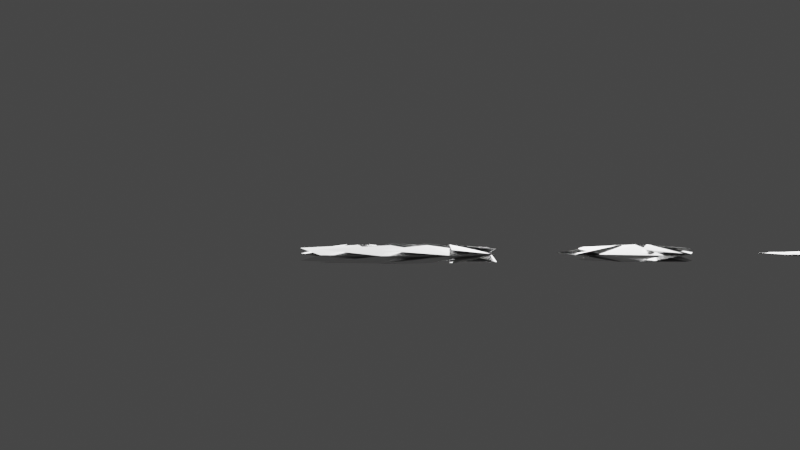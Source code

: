 # Source: ninja_star_2_.blend  (saved by Blender 2.81.16; exported with 4.5.12 LTS)
import bpy
from mathutils import Matrix  # noqa: F401  (used for matrix-valued properties, if any)

bpy.ops.wm.read_factory_settings(use_empty=True)
scene = bpy.context.scene
scene.name = 'Scene'

# ---- collections
col_collection = bpy.data.collections.new('Collection'); scene.collection.children.link(col_collection)

# ---- world
world_world = bpy.data.worlds.new('World'); scene.world = world_world
world_world.use_nodes = True; world_world.node_tree.nodes.clear()
_N = world_world.node_tree.nodes; _L = world_world.node_tree.links
n0 = _N.new('ShaderNodeOutputWorld'); n0.name = 'World Output'; n0.location = (300, 300)
n1 = _N.new('ShaderNodeBackground'); n1.name = 'Background'; n1.location = (10, 300)
n1.inputs[0].default_value = (0.05088, 0.05088, 0.05088, 1.0)
_L.new(n1.outputs[0], n0.inputs[0])
n0.is_active_output = True
world_world.color = (0.05088, 0.05088, 0.05088)
world_world.use_sun_shadow = False
world_world.sun_shadow_jitter_overblur = 0.0

# ---- cameras
cam_camera_001 = bpy.data.cameras.new('Camera.001')

# ---- lights
light_light = bpy.data.lights.new('Light', 'POINT')
light_light.transmission_factor = 0.0
light_light.energy = 1000.0
light_light.shadow_soft_size = 0.1
light_light.shadow_maximum_resolution = 0.006
light_light.use_absolute_resolution = True

# ---- meshes
me_plane_000 = bpy.data.meshes.new('Plane.000')
me_plane_000.from_pydata([(-0.0008856, -0.05623, -0.007848), (0.005341, -0.05636, 0.0005651), (-0.003717, -0.0006943, 0.00295), (-0.03447, -0.01847, 0.0169), (-0.02586, -0.01558, 0.01919), (-0.02604, -0.01872, 0.0283), (-0.03611, 0.03502, 0.02779)], [], [(2, 5, 6), (0, 4, 2), (4, 1, 2), (2, 1, 5), (2, 3, 0), (6, 2, 3)])
_uv = me_plane_000.uv_layers.new(name='UVMap')
_uv.uv.foreach_set('vector', [0.5, 0.5, 1.0, 0.5, 0.5, 1.0, 0.0, 0.0, 0.5, 0.0, 0.5, 0.5, 0.5, 0.0, 1.0, 0.0, 0.5, 0.5, 0.5, 0.5, 1.0, 0.0, 1.0, 0.5, 0.5, 0.5, 0.0, 0.5, 0.0, 0.0, 0.5, 1.0, 0.0, 1.0, 0.0, 0.5])
me_plane_000.use_remesh_fix_poles = True
me_plane_000.use_remesh_preserve_attributes = False
me_plane_000.use_mirror_vertex_groups = False
me_plane_000.update()
me_plane_002 = bpy.data.meshes.new('Plane.002')
me_plane_002.from_pydata([(-0.0008856, -0.05623, -0.007848), (0.005341, -0.05636, 0.0005651), (-0.003717, -0.0006943, 0.00295), (-0.03447, -0.01847, 0.0169), (-0.02586, -0.01558, 0.01919), (-0.02604, -0.01872, 0.0283), (-0.03611, 0.03502, 0.02779)], [], [(2, 5, 6), (0, 4, 2), (4, 1, 2), (2, 1, 5), (2, 3, 0), (6, 2, 3)])
_uv = me_plane_002.uv_layers.new(name='UVMap')
_uv.uv.foreach_set('vector', [0.5, 0.5, 1.0, 0.5, 0.5, 1.0, 0.0, 0.0, 0.5, 0.0, 0.5, 0.5, 0.5, 0.0, 1.0, 0.0, 0.5, 0.5, 0.5, 0.5, 1.0, 0.0, 1.0, 0.5, 0.5, 0.5, 0.0, 0.5, 0.0, 0.0, 0.5, 1.0, 0.0, 1.0, 0.0, 0.5])
me_plane_002.use_remesh_fix_poles = True
me_plane_002.use_remesh_preserve_attributes = False
me_plane_002.use_mirror_vertex_groups = False
me_plane_002.update()
me_plane_003 = bpy.data.meshes.new('Plane.003')
me_plane_003.from_pydata([(-0.0008856, -0.05623, -0.007848), (0.005341, -0.05636, 0.0005651), (-0.003717, -0.0006943, 0.00295), (-0.03447, -0.01847, 0.0169), (-0.02586, -0.01558, 0.01919), (-0.02604, -0.01872, 0.0283), (-0.03611, 0.03502, 0.02779)], [], [(2, 5, 6), (0, 4, 2), (4, 1, 2), (2, 1, 5), (2, 3, 0), (6, 2, 3)])
_uv = me_plane_003.uv_layers.new(name='UVMap')
_uv.uv.foreach_set('vector', [0.5, 0.5, 1.0, 0.5, 0.5, 1.0, 0.0, 0.0, 0.5, 0.0, 0.5, 0.5, 0.5, 0.0, 1.0, 0.0, 0.5, 0.5, 0.5, 0.5, 1.0, 0.0, 1.0, 0.5, 0.5, 0.5, 0.0, 0.5, 0.0, 0.0, 0.5, 1.0, 0.0, 1.0, 0.0, 0.5])
me_plane_003.use_remesh_fix_poles = True
me_plane_003.use_remesh_preserve_attributes = False
me_plane_003.use_mirror_vertex_groups = False
me_plane_003.update()
me_plane_004 = bpy.data.meshes.new('Plane.004')
me_plane_004.from_pydata([(-0.0008856, -0.05623, -0.007848), (0.005341, -0.05636, 0.0005651), (-0.003717, -0.0006943, 0.00295), (-0.03447, -0.01847, 0.0169), (-0.02586, -0.01558, 0.01919), (-0.02604, -0.01872, 0.0283), (-0.03611, 0.03502, 0.02779)], [], [(2, 5, 6), (0, 4, 2), (4, 1, 2), (2, 1, 5), (2, 3, 0), (6, 2, 3)])
_uv = me_plane_004.uv_layers.new(name='UVMap')
_uv.uv.foreach_set('vector', [0.5, 0.5, 1.0, 0.5, 0.5, 1.0, 0.0, 0.0, 0.5, 0.0, 0.5, 0.5, 0.5, 0.0, 1.0, 0.0, 0.5, 0.5, 0.5, 0.5, 1.0, 0.0, 1.0, 0.5, 0.5, 0.5, 0.0, 0.5, 0.0, 0.0, 0.5, 1.0, 0.0, 1.0, 0.0, 0.5])
me_plane_004.use_remesh_fix_poles = True
me_plane_004.use_remesh_preserve_attributes = False
me_plane_004.use_mirror_vertex_groups = False
me_plane_004.update()
me_plane_013 = bpy.data.meshes.new('Plane.013')
me_plane_013.from_pydata([(-0.0008856, -0.05623, -0.007848), (0.005341, -0.05636, 0.0005651), (-0.003717, -0.0006943, 0.00295), (-0.03447, -0.01847, 0.0169), (-0.02586, -0.01558, 0.01919), (-0.02604, -0.01872, 0.0283), (-0.03611, 0.03502, 0.02779)], [], [(2, 5, 6), (0, 4, 2), (4, 1, 2), (2, 1, 5), (2, 3, 0), (6, 2, 3)])
_uv = me_plane_013.uv_layers.new(name='UVMap')
_uv.uv.foreach_set('vector', [0.5, 0.5, 1.0, 0.5, 0.5, 1.0, 0.0, 0.0, 0.5, 0.0, 0.5, 0.5, 0.5, 0.0, 1.0, 0.0, 0.5, 0.5, 0.5, 0.5, 1.0, 0.0, 1.0, 0.5, 0.5, 0.5, 0.0, 0.5, 0.0, 0.0, 0.5, 1.0, 0.0, 1.0, 0.0, 0.5])
me_plane_013.use_remesh_fix_poles = True
me_plane_013.use_remesh_preserve_attributes = False
me_plane_013.use_mirror_vertex_groups = False
me_plane_013.update()
me_plane_014 = bpy.data.meshes.new('Plane.014')
me_plane_014.from_pydata([(-0.0008856, -0.05623, -0.007848), (0.005341, -0.05636, 0.0005651), (-0.003717, -0.0006943, 0.00295), (-0.03447, -0.01847, 0.0169), (-0.02586, -0.01558, 0.01919), (-0.02604, -0.01872, 0.0283), (-0.03611, 0.03502, 0.02779)], [], [(2, 5, 6), (0, 4, 2), (4, 1, 2), (2, 1, 5), (2, 3, 0), (6, 2, 3)])
_uv = me_plane_014.uv_layers.new(name='UVMap')
_uv.uv.foreach_set('vector', [0.5, 0.5, 1.0, 0.5, 0.5, 1.0, 0.0, 0.0, 0.5, 0.0, 0.5, 0.5, 0.5, 0.0, 1.0, 0.0, 0.5, 0.5, 0.5, 0.5, 1.0, 0.0, 1.0, 0.5, 0.5, 0.5, 0.0, 0.5, 0.0, 0.0, 0.5, 1.0, 0.0, 1.0, 0.0, 0.5])
me_plane_014.use_remesh_fix_poles = True
me_plane_014.use_remesh_preserve_attributes = False
me_plane_014.use_mirror_vertex_groups = False
me_plane_014.update()
me_plane_015 = bpy.data.meshes.new('Plane.015')
me_plane_015.from_pydata([(-0.0008856, -0.05623, -0.007848), (0.005341, -0.05636, 0.0005651), (-0.003717, -0.0006943, 0.00295), (-0.03447, -0.01847, 0.0169), (-0.02586, -0.01558, 0.01919), (-0.02604, -0.01872, 0.0283), (-0.03611, 0.03502, 0.02779)], [], [(2, 5, 6), (0, 4, 2), (4, 1, 2), (2, 1, 5), (2, 3, 0), (6, 2, 3)])
_uv = me_plane_015.uv_layers.new(name='UVMap')
_uv.uv.foreach_set('vector', [0.5, 0.5, 1.0, 0.5, 0.5, 1.0, 0.0, 0.0, 0.5, 0.0, 0.5, 0.5, 0.5, 0.0, 1.0, 0.0, 0.5, 0.5, 0.5, 0.5, 1.0, 0.0, 1.0, 0.5, 0.5, 0.5, 0.0, 0.5, 0.0, 0.0, 0.5, 1.0, 0.0, 1.0, 0.0, 0.5])
me_plane_015.use_remesh_fix_poles = True
me_plane_015.use_remesh_preserve_attributes = False
me_plane_015.use_mirror_vertex_groups = False
me_plane_015.update()
me_plane_016 = bpy.data.meshes.new('Plane.016')
me_plane_016.from_pydata([(-0.0008856, -0.05623, -0.007848), (0.005341, -0.05636, 0.0005651), (-0.003717, -0.0006943, 0.00295), (-0.03447, -0.01847, 0.0169), (-0.02586, -0.01558, 0.01919), (-0.02604, -0.01872, 0.0283), (-0.03611, 0.03502, 0.02779)], [], [(2, 5, 6), (0, 4, 2), (4, 1, 2), (2, 1, 5), (2, 3, 0), (6, 2, 3)])
_uv = me_plane_016.uv_layers.new(name='UVMap')
_uv.uv.foreach_set('vector', [0.5, 0.5, 1.0, 0.5, 0.5, 1.0, 0.0, 0.0, 0.5, 0.0, 0.5, 0.5, 0.5, 0.0, 1.0, 0.0, 0.5, 0.5, 0.5, 0.5, 1.0, 0.0, 1.0, 0.5, 0.5, 0.5, 0.0, 0.5, 0.0, 0.0, 0.5, 1.0, 0.0, 1.0, 0.0, 0.5])
me_plane_016.use_remesh_fix_poles = True
me_plane_016.use_remesh_preserve_attributes = False
me_plane_016.use_mirror_vertex_groups = False
me_plane_016.update()
me_plane_017 = bpy.data.meshes.new('Plane.017')
me_plane_017.from_pydata([(-0.0008856, -0.05623, -0.007848), (0.005341, -0.05636, 0.0005651), (-0.003717, -0.0006943, 0.00295), (-0.03447, -0.01847, 0.0169), (-0.02586, -0.01558, 0.01919), (-0.02604, -0.01872, 0.0283), (-0.03611, 0.03502, 0.02779)], [], [(2, 5, 6), (0, 4, 2), (4, 1, 2), (2, 1, 5), (2, 3, 0), (6, 2, 3)])
_uv = me_plane_017.uv_layers.new(name='UVMap')
_uv.uv.foreach_set('vector', [0.5, 0.5, 1.0, 0.5, 0.5, 1.0, 0.0, 0.0, 0.5, 0.0, 0.5, 0.5, 0.5, 0.0, 1.0, 0.0, 0.5, 0.5, 0.5, 0.5, 1.0, 0.0, 1.0, 0.5, 0.5, 0.5, 0.0, 0.5, 0.0, 0.0, 0.5, 1.0, 0.0, 1.0, 0.0, 0.5])
me_plane_017.use_remesh_fix_poles = True
me_plane_017.use_remesh_preserve_attributes = False
me_plane_017.use_mirror_vertex_groups = False
me_plane_017.update()
me_plane_001 = bpy.data.meshes.new('Plane.001')
me_plane_001.from_pydata([(0.01369, -0.02213, -0.01503), (0.01709, -0.02221, -0.01044), (0.01368, 0.01803, -0.009599), (-0.01708, 0.0002478, 0.004351), (-0.008471, 0.003141, 0.006639), (-0.008652, 6.575e-07, 0.01575), (-0.01872, 0.05374, 0.01524), (0.02116, -0.0284, -0.01165), (0.01777, -0.03156, -0.00758), (0.01597, -0.02825, -0.01872), (0.01117, -0.03138, -0.01646), (0.01803, -0.03021, -0.008362), (0.012, -0.03004, -0.01648)], [], [(2, 5, 6), (0, 12, 9), (4, 11, 7, 2), (2, 7, 8, 5), (3, 10, 9, 2), (6, 2, 3), (8, 7, 1), (9, 10, 0), (7, 11, 1), (9, 12, 4, 2)])
_uv = me_plane_001.uv_layers.new(name='UVMap')
_uv.uv.foreach_set('vector', [0.5, 0.5, 1.0, 0.5, 0.5, 1.0, 0.0, 0.0, 0.09746, 0.0, 0.07218, 0.0721, 0.5, 0.0, 0.9152, 0.0, 0.907, 0.09303, 0.5, 0.5, 0.5, 0.5, 0.907, 0.09303, 1.0, 0.08085, 1.0, 0.5, 0.0, 0.5, 0.0, 0.08074, 0.07218, 0.0721, 0.0, 1.0, 0.5, 1.0, 0.0, 1.0, 0.0, 0.5, 1.0, 0.08085, 0.907, 0.09303, 1.0, 0.0, 0.07218, 0.0721, 0.0, 0.08074, 0.0, 0.0, 0.907, 0.09303, 0.9152, 0.0, 1.0, 0.0, 0.07218, 0.0721, 0.09746, 0.0, 0.5, 0.0, 0.5, 0.5])
me_plane_001.use_remesh_fix_poles = True
me_plane_001.use_remesh_preserve_attributes = False
me_plane_001.use_mirror_vertex_groups = False
me_plane_001.update()
me_plane_005 = bpy.data.meshes.new('Plane.005')
me_plane_005.from_pydata([(0.01369, -0.02213, -0.01503), (0.01709, -0.02221, -0.01044), (0.01368, 0.01803, -0.009599), (-0.01708, 0.0002478, 0.004351), (-0.008471, 0.003141, 0.006639), (-0.008652, 6.575e-07, 0.01575), (-0.01872, 0.05374, 0.01524), (0.02116, -0.0284, -0.01165), (0.01777, -0.03156, -0.00758), (0.01597, -0.02825, -0.01872), (0.01117, -0.03138, -0.01646), (0.01803, -0.03021, -0.008362), (0.012, -0.03004, -0.01648)], [], [(2, 5, 6), (0, 12, 9), (4, 11, 7, 2), (2, 7, 8, 5), (3, 10, 9, 2), (6, 2, 3), (8, 7, 1), (9, 10, 0), (7, 11, 1), (9, 12, 4, 2)])
_uv = me_plane_005.uv_layers.new(name='UVMap')
_uv.uv.foreach_set('vector', [0.5, 0.5, 1.0, 0.5, 0.5, 1.0, 0.0, 0.0, 0.09746, 0.0, 0.07218, 0.0721, 0.5, 0.0, 0.9152, 0.0, 0.907, 0.09303, 0.5, 0.5, 0.5, 0.5, 0.907, 0.09303, 1.0, 0.08085, 1.0, 0.5, 0.0, 0.5, 0.0, 0.08074, 0.07218, 0.0721, 0.0, 1.0, 0.5, 1.0, 0.0, 1.0, 0.0, 0.5, 1.0, 0.08085, 0.907, 0.09303, 1.0, 0.0, 0.07218, 0.0721, 0.0, 0.08074, 0.0, 0.0, 0.907, 0.09303, 0.9152, 0.0, 1.0, 0.0, 0.07218, 0.0721, 0.09746, 0.0, 0.5, 0.0, 0.5, 0.5])
me_plane_005.use_remesh_fix_poles = True
me_plane_005.use_remesh_preserve_attributes = False
me_plane_005.use_mirror_vertex_groups = False
me_plane_005.update()
me_plane_006 = bpy.data.meshes.new('Plane.006')
me_plane_006.from_pydata([(0.01369, -0.02213, -0.01503), (0.01709, -0.02221, -0.01044), (0.01368, 0.01803, -0.009599), (-0.01708, 0.0002478, 0.004351), (-0.008471, 0.003141, 0.006639), (-0.008652, 6.575e-07, 0.01575), (-0.01872, 0.05374, 0.01524), (0.02116, -0.0284, -0.01165), (0.01777, -0.03156, -0.00758), (0.01597, -0.02825, -0.01872), (0.01117, -0.03138, -0.01646), (0.01803, -0.03021, -0.008362), (0.012, -0.03004, -0.01648)], [], [(2, 5, 6), (0, 12, 9), (4, 11, 7, 2), (2, 7, 8, 5), (3, 10, 9, 2), (6, 2, 3), (8, 7, 1), (9, 10, 0), (7, 11, 1), (9, 12, 4, 2)])
_uv = me_plane_006.uv_layers.new(name='UVMap')
_uv.uv.foreach_set('vector', [0.5, 0.5, 1.0, 0.5, 0.5, 1.0, 0.0, 0.0, 0.09746, 0.0, 0.07218, 0.0721, 0.5, 0.0, 0.9152, 0.0, 0.907, 0.09303, 0.5, 0.5, 0.5, 0.5, 0.907, 0.09303, 1.0, 0.08085, 1.0, 0.5, 0.0, 0.5, 0.0, 0.08074, 0.07218, 0.0721, 0.0, 1.0, 0.5, 1.0, 0.0, 1.0, 0.0, 0.5, 1.0, 0.08085, 0.907, 0.09303, 1.0, 0.0, 0.07218, 0.0721, 0.0, 0.08074, 0.0, 0.0, 0.907, 0.09303, 0.9152, 0.0, 1.0, 0.0, 0.07218, 0.0721, 0.09746, 0.0, 0.5, 0.0, 0.5, 0.5])
me_plane_006.use_remesh_fix_poles = True
me_plane_006.use_remesh_preserve_attributes = False
me_plane_006.use_mirror_vertex_groups = False
me_plane_006.update()
me_plane_007 = bpy.data.meshes.new('Plane.007')
me_plane_007.from_pydata([(0.01369, -0.02213, -0.01503), (0.01709, -0.02221, -0.01044), (0.01368, 0.01803, -0.009599), (-0.01708, 0.0002478, 0.004351), (-0.008471, 0.003141, 0.006639), (-0.008652, 6.575e-07, 0.01575), (-0.01872, 0.05374, 0.01524), (0.02116, -0.0284, -0.01165), (0.01777, -0.03156, -0.00758), (0.01597, -0.02825, -0.01872), (0.01117, -0.03138, -0.01646), (0.01803, -0.03021, -0.008362), (0.012, -0.03004, -0.01648)], [], [(2, 5, 6), (0, 12, 9), (4, 11, 7, 2), (2, 7, 8, 5), (3, 10, 9, 2), (6, 2, 3), (8, 7, 1), (9, 10, 0), (7, 11, 1), (9, 12, 4, 2)])
_uv = me_plane_007.uv_layers.new(name='UVMap')
_uv.uv.foreach_set('vector', [0.5, 0.5, 1.0, 0.5, 0.5, 1.0, 0.0, 0.0, 0.09746, 0.0, 0.07218, 0.0721, 0.5, 0.0, 0.9152, 0.0, 0.907, 0.09303, 0.5, 0.5, 0.5, 0.5, 0.907, 0.09303, 1.0, 0.08085, 1.0, 0.5, 0.0, 0.5, 0.0, 0.08074, 0.07218, 0.0721, 0.0, 1.0, 0.5, 1.0, 0.0, 1.0, 0.0, 0.5, 1.0, 0.08085, 0.907, 0.09303, 1.0, 0.0, 0.07218, 0.0721, 0.0, 0.08074, 0.0, 0.0, 0.907, 0.09303, 0.9152, 0.0, 1.0, 0.0, 0.07218, 0.0721, 0.09746, 0.0, 0.5, 0.0, 0.5, 0.5])
me_plane_007.use_remesh_fix_poles = True
me_plane_007.use_remesh_preserve_attributes = False
me_plane_007.use_mirror_vertex_groups = False
me_plane_007.update()
me_plane_008 = bpy.data.meshes.new('Plane.008')
me_plane_008.from_pydata([(0.01369, -0.02213, -0.01503), (0.01709, -0.02221, -0.01044), (0.01368, 0.01803, -0.009599), (-0.01708, 0.0002478, 0.004351), (-0.008471, 0.003141, 0.006639), (-0.008652, 6.575e-07, 0.01575), (-0.01872, 0.05374, 0.01524), (0.02116, -0.0284, -0.01165), (0.01777, -0.03156, -0.00758), (0.01597, -0.02825, -0.01872), (0.01117, -0.03138, -0.01646), (0.01803, -0.03021, -0.008362), (0.012, -0.03004, -0.01648)], [], [(2, 5, 6), (0, 12, 9), (4, 11, 7, 2), (2, 7, 8, 5), (3, 10, 9, 2), (6, 2, 3), (8, 7, 1), (9, 10, 0), (7, 11, 1), (9, 12, 4, 2)])
_uv = me_plane_008.uv_layers.new(name='UVMap')
_uv.uv.foreach_set('vector', [0.5, 0.5, 1.0, 0.5, 0.5, 1.0, 0.0, 0.0, 0.09746, 0.0, 0.07218, 0.0721, 0.5, 0.0, 0.9152, 0.0, 0.907, 0.09303, 0.5, 0.5, 0.5, 0.5, 0.907, 0.09303, 1.0, 0.08085, 1.0, 0.5, 0.0, 0.5, 0.0, 0.08074, 0.07218, 0.0721, 0.0, 1.0, 0.5, 1.0, 0.0, 1.0, 0.0, 0.5, 1.0, 0.08085, 0.907, 0.09303, 1.0, 0.0, 0.07218, 0.0721, 0.0, 0.08074, 0.0, 0.0, 0.907, 0.09303, 0.9152, 0.0, 1.0, 0.0, 0.07218, 0.0721, 0.09746, 0.0, 0.5, 0.0, 0.5, 0.5])
me_plane_008.use_remesh_fix_poles = True
me_plane_008.use_remesh_preserve_attributes = False
me_plane_008.use_mirror_vertex_groups = False
me_plane_008.update()
me_plane_009 = bpy.data.meshes.new('Plane.009')
me_plane_009.from_pydata([(0.01369, -0.02213, -0.01503), (0.01709, -0.02221, -0.01044), (0.01355, 0.01832, -0.009498), (-0.01614, 0.0007369, 0.003665), (-0.007567, 0.003699, 0.005978), (-0.007717, 0.0004893, 0.01506), (-0.01872, 0.05374, 0.01524), (0.02121, -0.0285, -0.01168), (0.01861, -0.03085, -0.008191), (0.01601, -0.02834, -0.01875), (0.01201, -0.03068, -0.01707), (0.01892, -0.0296, -0.009005), (0.01288, -0.02943, -0.01712)], [], [(2, 5, 6), (0, 12, 9), (4, 11, 7, 2), (2, 7, 8, 5), (3, 10, 9, 2), (6, 2, 3), (8, 7, 1), (9, 10, 0), (7, 11, 1), (9, 12, 4, 2)])
_uv = me_plane_009.uv_layers.new(name='UVMap')
_uv.uv.foreach_set('vector', [0.5, 0.5, 1.0, 0.5, 0.5, 1.0, 0.0, 0.0, 0.09746, 0.0, 0.07218, 0.0721, 0.5, 0.0, 0.9152, 0.0, 0.907, 0.09303, 0.5, 0.5, 0.5, 0.5, 0.907, 0.09303, 1.0, 0.08085, 1.0, 0.5, 0.0, 0.5, 0.0, 0.08074, 0.07218, 0.0721, 0.0, 1.0, 0.5, 1.0, 0.0, 1.0, 0.0, 0.5, 1.0, 0.08085, 0.907, 0.09303, 1.0, 0.0, 0.07218, 0.0721, 0.0, 0.08074, 0.0, 0.0, 0.907, 0.09303, 0.9152, 0.0, 1.0, 0.0, 0.07218, 0.0721, 0.09746, 0.0, 0.5, 0.0, 0.5, 0.5])
me_plane_009.use_remesh_fix_poles = True
me_plane_009.use_remesh_preserve_attributes = False
me_plane_009.use_mirror_vertex_groups = False
me_plane_009.update()
me_plane_010 = bpy.data.meshes.new('Plane.010')
me_plane_010.from_pydata([(0.01464, -0.04333, -0.01308), (0.01536, -0.04334, -0.0121), (0.01903, -0.001738, -0.0139), (-0.01581, -0.0188, 0.008453), (-0.00788, -0.01559, 0.005931), (-0.01342, -0.01889, 0.01175), (-0.01117, 0.02851, 0.009129), (0.01816, -0.0499, -0.0139), (0.01529, -0.05296, -0.01149), (0.01709, -0.04986, -0.01543), (0.01389, -0.05292, -0.01338), (0.01465, -0.05115, -0.0111), (0.01337, -0.05112, -0.01283)], [], [(2, 5, 6), (0, 12, 9), (4, 11, 7, 2), (2, 7, 8, 5), (3, 10, 9, 2), (6, 2, 3), (8, 7, 1), (9, 10, 0), (7, 11, 1), (9, 12, 4, 2)])
_uv = me_plane_010.uv_layers.new(name='UVMap')
_uv.uv.foreach_set('vector', [0.5, 0.5, 1.0, 0.5, 0.5, 1.0, 0.0, 0.0, 0.09746, 0.0, 0.07218, 0.0721, 0.5, 0.0, 0.9152, 0.0, 0.907, 0.09303, 0.5, 0.5, 0.5, 0.5, 0.907, 0.09303, 1.0, 0.08085, 1.0, 0.5, 0.0, 0.5, 0.0, 0.08074, 0.07218, 0.0721, 0.0, 1.0, 0.5, 1.0, 0.0, 1.0, 0.0, 0.5, 1.0, 0.08085, 0.907, 0.09303, 1.0, 0.0, 0.07218, 0.0721, 0.0, 0.08074, 0.0, 0.0, 0.907, 0.09303, 0.9152, 0.0, 1.0, 0.0, 0.07218, 0.0721, 0.09746, 0.0, 0.5, 0.0, 0.5, 0.5])
me_plane_010.use_remesh_fix_poles = True
me_plane_010.use_remesh_preserve_attributes = False
me_plane_010.use_mirror_vertex_groups = False
me_plane_010.update()
me_plane_012 = bpy.data.meshes.new('Plane.012')
me_plane_012.from_pydata([(0.01464, -0.04333, -0.01308), (0.01536, -0.04334, -0.0121), (0.01903, -0.001738, -0.0139), (-0.01581, -0.0188, 0.008453), (-0.00788, -0.01559, 0.005931), (-0.01342, -0.01889, 0.01175), (-0.01117, 0.02851, 0.009129), (0.01816, -0.0499, -0.0139), (0.01529, -0.05296, -0.01149), (0.01709, -0.04986, -0.01543), (0.01389, -0.05292, -0.01338), (0.01465, -0.05115, -0.0111), (0.01337, -0.05112, -0.01283)], [], [(2, 5, 6), (0, 12, 9), (4, 11, 7, 2), (2, 7, 8, 5), (3, 10, 9, 2), (6, 2, 3), (8, 7, 1), (9, 10, 0), (7, 11, 1), (9, 12, 4, 2)])
_uv = me_plane_012.uv_layers.new(name='UVMap')
_uv.uv.foreach_set('vector', [0.5, 0.5, 1.0, 0.5, 0.5, 1.0, 0.0, 0.0, 0.09746, 0.0, 0.07218, 0.0721, 0.5, 0.0, 0.9152, 0.0, 0.907, 0.09303, 0.5, 0.5, 0.5, 0.5, 0.907, 0.09303, 1.0, 0.08085, 1.0, 0.5, 0.0, 0.5, 0.0, 0.08074, 0.07218, 0.0721, 0.0, 1.0, 0.5, 1.0, 0.0, 1.0, 0.0, 0.5, 1.0, 0.08085, 0.907, 0.09303, 1.0, 0.0, 0.07218, 0.0721, 0.0, 0.08074, 0.0, 0.0, 0.907, 0.09303, 0.9152, 0.0, 1.0, 0.0, 0.07218, 0.0721, 0.09746, 0.0, 0.5, 0.0, 0.5, 0.5])
me_plane_012.use_remesh_fix_poles = True
me_plane_012.use_remesh_preserve_attributes = False
me_plane_012.use_mirror_vertex_groups = False
me_plane_012.update()
me_plane_018 = bpy.data.meshes.new('Plane.018')
me_plane_018.from_pydata([(0.01464, -0.04333, -0.01308), (0.01536, -0.04334, -0.0121), (0.01903, -0.001738, -0.0139), (-0.01581, -0.0188, 0.008453), (-0.00788, -0.01559, 0.005931), (-0.01342, -0.01889, 0.01175), (-0.01117, 0.02851, 0.009129), (0.01816, -0.0499, -0.0139), (0.01529, -0.05296, -0.01149), (0.01709, -0.04986, -0.01543), (0.01389, -0.05292, -0.01338), (0.01465, -0.05115, -0.0111), (0.01337, -0.05112, -0.01283)], [], [(2, 5, 6), (0, 12, 9), (4, 11, 7, 2), (2, 7, 8, 5), (3, 10, 9, 2), (6, 2, 3), (8, 7, 1), (9, 10, 0), (7, 11, 1), (9, 12, 4, 2)])
_uv = me_plane_018.uv_layers.new(name='UVMap')
_uv.uv.foreach_set('vector', [0.5, 0.5, 1.0, 0.5, 0.5, 1.0, 0.0, 0.0, 0.09746, 0.0, 0.07218, 0.0721, 0.5, 0.0, 0.9152, 0.0, 0.907, 0.09303, 0.5, 0.5, 0.5, 0.5, 0.907, 0.09303, 1.0, 0.08085, 1.0, 0.5, 0.0, 0.5, 0.0, 0.08074, 0.07218, 0.0721, 0.0, 1.0, 0.5, 1.0, 0.0, 1.0, 0.0, 0.5, 1.0, 0.08085, 0.907, 0.09303, 1.0, 0.0, 0.07218, 0.0721, 0.0, 0.08074, 0.0, 0.0, 0.907, 0.09303, 0.9152, 0.0, 1.0, 0.0, 0.07218, 0.0721, 0.09746, 0.0, 0.5, 0.0, 0.5, 0.5])
me_plane_018.use_remesh_fix_poles = True
me_plane_018.use_remesh_preserve_attributes = False
me_plane_018.use_mirror_vertex_groups = False
me_plane_018.update()
me_plane_019 = bpy.data.meshes.new('Plane.019')
me_plane_019.from_pydata([(0.01464, -0.04333, -0.01308), (0.01536, -0.04334, -0.0121), (0.01903, -0.001738, -0.0139), (-0.01581, -0.0188, 0.008453), (-0.00788, -0.01559, 0.005931), (-0.01342, -0.01889, 0.01175), (-0.01117, 0.02851, 0.009129), (0.01816, -0.0499, -0.0139), (0.01529, -0.05296, -0.01149), (0.01709, -0.04986, -0.01543), (0.01389, -0.05292, -0.01338), (0.01465, -0.05115, -0.0111), (0.01337, -0.05112, -0.01283)], [], [(2, 5, 6), (0, 12, 9), (4, 11, 7, 2), (2, 7, 8, 5), (3, 10, 9, 2), (6, 2, 3), (8, 7, 1), (9, 10, 0), (7, 11, 1), (9, 12, 4, 2)])
_uv = me_plane_019.uv_layers.new(name='UVMap')
_uv.uv.foreach_set('vector', [0.5, 0.5, 1.0, 0.5, 0.5, 1.0, 0.0, 0.0, 0.09746, 0.0, 0.07218, 0.0721, 0.5, 0.0, 0.9152, 0.0, 0.907, 0.09303, 0.5, 0.5, 0.5, 0.5, 0.907, 0.09303, 1.0, 0.08085, 1.0, 0.5, 0.0, 0.5, 0.0, 0.08074, 0.07218, 0.0721, 0.0, 1.0, 0.5, 1.0, 0.0, 1.0, 0.0, 0.5, 1.0, 0.08085, 0.907, 0.09303, 1.0, 0.0, 0.07218, 0.0721, 0.0, 0.08074, 0.0, 0.0, 0.907, 0.09303, 0.9152, 0.0, 1.0, 0.0, 0.07218, 0.0721, 0.09746, 0.0, 0.5, 0.0, 0.5, 0.5])
me_plane_019.use_remesh_fix_poles = True
me_plane_019.use_remesh_preserve_attributes = False
me_plane_019.use_mirror_vertex_groups = False
me_plane_019.update()
me_plane_020 = bpy.data.meshes.new('Plane.020')
me_plane_020.from_pydata([(0.01464, -0.04333, -0.01308), (0.01536, -0.04334, -0.0121), (0.01903, -0.001738, -0.0139), (-0.01581, -0.0188, 0.008453), (-0.00788, -0.01559, 0.005931), (-0.01342, -0.01889, 0.01175), (-0.01117, 0.02851, 0.009129), (0.01816, -0.0499, -0.0139), (0.01529, -0.05296, -0.01149), (0.01709, -0.04986, -0.01543), (0.01389, -0.05292, -0.01338), (0.01465, -0.05115, -0.0111), (0.01337, -0.05112, -0.01283)], [], [(2, 5, 6), (0, 12, 9), (4, 11, 7, 2), (2, 7, 8, 5), (3, 10, 9, 2), (6, 2, 3), (8, 7, 1), (9, 10, 0), (7, 11, 1), (9, 12, 4, 2)])
_uv = me_plane_020.uv_layers.new(name='UVMap')
_uv.uv.foreach_set('vector', [0.5, 0.5, 1.0, 0.5, 0.5, 1.0, 0.0, 0.0, 0.09746, 0.0, 0.07218, 0.0721, 0.5, 0.0, 0.9152, 0.0, 0.907, 0.09303, 0.5, 0.5, 0.5, 0.5, 0.907, 0.09303, 1.0, 0.08085, 1.0, 0.5, 0.0, 0.5, 0.0, 0.08074, 0.07218, 0.0721, 0.0, 1.0, 0.5, 1.0, 0.0, 1.0, 0.0, 0.5, 1.0, 0.08085, 0.907, 0.09303, 1.0, 0.0, 0.07218, 0.0721, 0.0, 0.08074, 0.0, 0.0, 0.907, 0.09303, 0.9152, 0.0, 1.0, 0.0, 0.07218, 0.0721, 0.09746, 0.0, 0.5, 0.0, 0.5, 0.5])
me_plane_020.use_remesh_fix_poles = True
me_plane_020.use_remesh_preserve_attributes = False
me_plane_020.use_mirror_vertex_groups = False
me_plane_020.update()
me_plane_021 = bpy.data.meshes.new('Plane.021')
me_plane_021.from_pydata([(0.01464, -0.04333, -0.01308), (0.01536, -0.04334, -0.0121), (0.01903, -0.001738, -0.0139), (-0.01581, -0.0188, 0.008453), (-0.00788, -0.01559, 0.005931), (-0.01342, -0.01889, 0.01175), (-0.01117, 0.02851, 0.009129), (0.01816, -0.0499, -0.0139), (0.01529, -0.05296, -0.01149), (0.01709, -0.04986, -0.01543), (0.01389, -0.05292, -0.01338), (0.01465, -0.05115, -0.0111), (0.01337, -0.05112, -0.01283)], [], [(2, 5, 6), (0, 12, 9), (4, 11, 7, 2), (2, 7, 8, 5), (3, 10, 9, 2), (6, 2, 3), (8, 7, 1), (9, 10, 0), (7, 11, 1), (9, 12, 4, 2)])
_uv = me_plane_021.uv_layers.new(name='UVMap')
_uv.uv.foreach_set('vector', [0.5, 0.5, 1.0, 0.5, 0.5, 1.0, 0.0, 0.0, 0.09746, 0.0, 0.07218, 0.0721, 0.5, 0.0, 0.9152, 0.0, 0.907, 0.09303, 0.5, 0.5, 0.5, 0.5, 0.907, 0.09303, 1.0, 0.08085, 1.0, 0.5, 0.0, 0.5, 0.0, 0.08074, 0.07218, 0.0721, 0.0, 1.0, 0.5, 1.0, 0.0, 1.0, 0.0, 0.5, 1.0, 0.08085, 0.907, 0.09303, 1.0, 0.0, 0.07218, 0.0721, 0.0, 0.08074, 0.0, 0.0, 0.907, 0.09303, 0.9152, 0.0, 1.0, 0.0, 0.07218, 0.0721, 0.09746, 0.0, 0.5, 0.0, 0.5, 0.5])
me_plane_021.use_remesh_fix_poles = True
me_plane_021.use_remesh_preserve_attributes = False
me_plane_021.use_mirror_vertex_groups = False
me_plane_021.update()
me_plane_022 = bpy.data.meshes.new('Plane.022')
me_plane_022.from_pydata([(0.01464, -0.04333, -0.01308), (0.01536, -0.04334, -0.0121), (0.01903, -0.001738, -0.0139), (-0.01581, -0.0188, 0.008453), (-0.00788, -0.01559, 0.005931), (-0.01342, -0.01889, 0.01175), (-0.01117, 0.02851, 0.009129), (0.01816, -0.0499, -0.0139), (0.01529, -0.05296, -0.01149), (0.01709, -0.04986, -0.01543), (0.01389, -0.05292, -0.01338), (0.01465, -0.05115, -0.0111), (0.01337, -0.05112, -0.01283)], [], [(2, 5, 6), (0, 12, 9), (4, 11, 7, 2), (2, 7, 8, 5), (3, 10, 9, 2), (6, 2, 3), (8, 7, 1), (9, 10, 0), (7, 11, 1), (9, 12, 4, 2)])
_uv = me_plane_022.uv_layers.new(name='UVMap')
_uv.uv.foreach_set('vector', [0.5, 0.5, 1.0, 0.5, 0.5, 1.0, 0.0, 0.0, 0.09746, 0.0, 0.07218, 0.0721, 0.5, 0.0, 0.9152, 0.0, 0.907, 0.09303, 0.5, 0.5, 0.5, 0.5, 0.907, 0.09303, 1.0, 0.08085, 1.0, 0.5, 0.0, 0.5, 0.0, 0.08074, 0.07218, 0.0721, 0.0, 1.0, 0.5, 1.0, 0.0, 1.0, 0.0, 0.5, 1.0, 0.08085, 0.907, 0.09303, 1.0, 0.0, 0.07218, 0.0721, 0.0, 0.08074, 0.0, 0.0, 0.907, 0.09303, 0.9152, 0.0, 1.0, 0.0, 0.07218, 0.0721, 0.09746, 0.0, 0.5, 0.0, 0.5, 0.5])
me_plane_022.use_remesh_fix_poles = True
me_plane_022.use_remesh_preserve_attributes = False
me_plane_022.use_mirror_vertex_groups = False
me_plane_022.update()
me_plane_032 = bpy.data.meshes.new('Plane.032')
me_plane_032.from_pydata([(0.01369, -0.02213, -0.01503), (0.01709, -0.02221, -0.01044), (0.01355, 0.01832, -0.009498), (-0.01614, 0.0007369, 0.003665), (-0.007567, 0.003699, 0.005978), (-0.007717, 0.0004893, 0.01506), (-0.01872, 0.05374, 0.01524), (0.02121, -0.0285, -0.01168), (0.01861, -0.03085, -0.008191), (0.01601, -0.02834, -0.01875), (0.01201, -0.03068, -0.01707), (0.01892, -0.0296, -0.009005), (0.01288, -0.02943, -0.01712)], [], [(2, 5, 6), (0, 12, 9), (4, 11, 7, 2), (2, 7, 8, 5), (3, 10, 9, 2), (6, 2, 3), (8, 7, 1), (9, 10, 0), (7, 11, 1), (9, 12, 4, 2)])
_uv = me_plane_032.uv_layers.new(name='UVMap')
_uv.uv.foreach_set('vector', [0.5, 0.5, 1.0, 0.5, 0.5, 1.0, 0.0, 0.0, 0.09746, 0.0, 0.07218, 0.0721, 0.5, 0.0, 0.9152, 0.0, 0.907, 0.09303, 0.5, 0.5, 0.5, 0.5, 0.907, 0.09303, 1.0, 0.08085, 1.0, 0.5, 0.0, 0.5, 0.0, 0.08074, 0.07218, 0.0721, 0.0, 1.0, 0.5, 1.0, 0.0, 1.0, 0.0, 0.5, 1.0, 0.08085, 0.907, 0.09303, 1.0, 0.0, 0.07218, 0.0721, 0.0, 0.08074, 0.0, 0.0, 0.907, 0.09303, 0.9152, 0.0, 1.0, 0.0, 0.07218, 0.0721, 0.09746, 0.0, 0.5, 0.0, 0.5, 0.5])
me_plane_032.use_remesh_fix_poles = True
me_plane_032.use_remesh_preserve_attributes = False
me_plane_032.use_mirror_vertex_groups = False
me_plane_032.update()
me_plane_033 = bpy.data.meshes.new('Plane.033')
me_plane_033.from_pydata([(0.01369, -0.02213, -0.01503), (0.01709, -0.02221, -0.01044), (0.01355, 0.01832, -0.009498), (-0.01614, 0.0007369, 0.003665), (-0.007567, 0.003699, 0.005978), (-0.007717, 0.0004893, 0.01506), (-0.01872, 0.05374, 0.01524), (0.02121, -0.0285, -0.01168), (0.01861, -0.03085, -0.008191), (0.01601, -0.02834, -0.01875), (0.01201, -0.03068, -0.01707), (0.01892, -0.0296, -0.009005), (0.01288, -0.02943, -0.01712)], [], [(2, 5, 6), (0, 12, 9), (4, 11, 7, 2), (2, 7, 8, 5), (3, 10, 9, 2), (6, 2, 3), (8, 7, 1), (9, 10, 0), (7, 11, 1), (9, 12, 4, 2)])
_uv = me_plane_033.uv_layers.new(name='UVMap')
_uv.uv.foreach_set('vector', [0.5, 0.5, 1.0, 0.5, 0.5, 1.0, 0.0, 0.0, 0.09746, 0.0, 0.07218, 0.0721, 0.5, 0.0, 0.9152, 0.0, 0.907, 0.09303, 0.5, 0.5, 0.5, 0.5, 0.907, 0.09303, 1.0, 0.08085, 1.0, 0.5, 0.0, 0.5, 0.0, 0.08074, 0.07218, 0.0721, 0.0, 1.0, 0.5, 1.0, 0.0, 1.0, 0.0, 0.5, 1.0, 0.08085, 0.907, 0.09303, 1.0, 0.0, 0.07218, 0.0721, 0.0, 0.08074, 0.0, 0.0, 0.907, 0.09303, 0.9152, 0.0, 1.0, 0.0, 0.07218, 0.0721, 0.09746, 0.0, 0.5, 0.0, 0.5, 0.5])
me_plane_033.use_remesh_fix_poles = True
me_plane_033.use_remesh_preserve_attributes = False
me_plane_033.use_mirror_vertex_groups = False
me_plane_033.update()
me_plane_034 = bpy.data.meshes.new('Plane.034')
me_plane_034.from_pydata([(0.01369, -0.02213, -0.01503), (0.01709, -0.02221, -0.01044), (0.01355, 0.01832, -0.009498), (-0.01614, 0.0007369, 0.003665), (-0.007567, 0.003699, 0.005978), (-0.007717, 0.0004893, 0.01506), (-0.01872, 0.05374, 0.01524), (0.02121, -0.0285, -0.01168), (0.01861, -0.03085, -0.008191), (0.01601, -0.02834, -0.01875), (0.01201, -0.03068, -0.01707), (0.01892, -0.0296, -0.009005), (0.01288, -0.02943, -0.01712)], [], [(2, 5, 6), (0, 12, 9), (4, 11, 7, 2), (2, 7, 8, 5), (3, 10, 9, 2), (6, 2, 3), (8, 7, 1), (9, 10, 0), (7, 11, 1), (9, 12, 4, 2)])
_uv = me_plane_034.uv_layers.new(name='UVMap')
_uv.uv.foreach_set('vector', [0.5, 0.5, 1.0, 0.5, 0.5, 1.0, 0.0, 0.0, 0.09746, 0.0, 0.07218, 0.0721, 0.5, 0.0, 0.9152, 0.0, 0.907, 0.09303, 0.5, 0.5, 0.5, 0.5, 0.907, 0.09303, 1.0, 0.08085, 1.0, 0.5, 0.0, 0.5, 0.0, 0.08074, 0.07218, 0.0721, 0.0, 1.0, 0.5, 1.0, 0.0, 1.0, 0.0, 0.5, 1.0, 0.08085, 0.907, 0.09303, 1.0, 0.0, 0.07218, 0.0721, 0.0, 0.08074, 0.0, 0.0, 0.907, 0.09303, 0.9152, 0.0, 1.0, 0.0, 0.07218, 0.0721, 0.09746, 0.0, 0.5, 0.0, 0.5, 0.5])
me_plane_034.use_remesh_fix_poles = True
me_plane_034.use_remesh_preserve_attributes = False
me_plane_034.use_mirror_vertex_groups = False
me_plane_034.update()
me_plane_035 = bpy.data.meshes.new('Plane.035')
me_plane_035.from_pydata([(0.01369, -0.02213, -0.01503), (0.01709, -0.02221, -0.01044), (0.01355, 0.01832, -0.009498), (-0.01614, 0.0007369, 0.003665), (-0.007567, 0.003699, 0.005978), (-0.007717, 0.0004893, 0.01506), (-0.01872, 0.05374, 0.01524), (0.02121, -0.0285, -0.01168), (0.01861, -0.03085, -0.008191), (0.01601, -0.02834, -0.01875), (0.01201, -0.03068, -0.01707), (0.01892, -0.0296, -0.009005), (0.01288, -0.02943, -0.01712)], [], [(2, 5, 6), (0, 12, 9), (4, 11, 7, 2), (2, 7, 8, 5), (3, 10, 9, 2), (6, 2, 3), (8, 7, 1), (9, 10, 0), (7, 11, 1), (9, 12, 4, 2)])
_uv = me_plane_035.uv_layers.new(name='UVMap')
_uv.uv.foreach_set('vector', [0.5, 0.5, 1.0, 0.5, 0.5, 1.0, 0.0, 0.0, 0.09746, 0.0, 0.07218, 0.0721, 0.5, 0.0, 0.9152, 0.0, 0.907, 0.09303, 0.5, 0.5, 0.5, 0.5, 0.907, 0.09303, 1.0, 0.08085, 1.0, 0.5, 0.0, 0.5, 0.0, 0.08074, 0.07218, 0.0721, 0.0, 1.0, 0.5, 1.0, 0.0, 1.0, 0.0, 0.5, 1.0, 0.08085, 0.907, 0.09303, 1.0, 0.0, 0.07218, 0.0721, 0.0, 0.08074, 0.0, 0.0, 0.907, 0.09303, 0.9152, 0.0, 1.0, 0.0, 0.07218, 0.0721, 0.09746, 0.0, 0.5, 0.0, 0.5, 0.5])
me_plane_035.use_remesh_fix_poles = True
me_plane_035.use_remesh_preserve_attributes = False
me_plane_035.use_mirror_vertex_groups = False
me_plane_035.update()
me_plane_036 = bpy.data.meshes.new('Plane.036')
me_plane_036.from_pydata([(0.01369, -0.02213, -0.01503), (0.01709, -0.02221, -0.01044), (0.01355, 0.01832, -0.009498), (-0.01614, 0.0007369, 0.003665), (-0.007567, 0.003699, 0.005978), (-0.007717, 0.0004893, 0.01506), (-0.01872, 0.05374, 0.01524), (0.02121, -0.0285, -0.01168), (0.01861, -0.03085, -0.008191), (0.01601, -0.02834, -0.01875), (0.01201, -0.03068, -0.01707), (0.01892, -0.0296, -0.009005), (0.01288, -0.02943, -0.01712)], [], [(2, 5, 6), (0, 12, 9), (4, 11, 7, 2), (2, 7, 8, 5), (3, 10, 9, 2), (6, 2, 3), (8, 7, 1), (9, 10, 0), (7, 11, 1), (9, 12, 4, 2)])
_uv = me_plane_036.uv_layers.new(name='UVMap')
_uv.uv.foreach_set('vector', [0.5, 0.5, 1.0, 0.5, 0.5, 1.0, 0.0, 0.0, 0.09746, 0.0, 0.07218, 0.0721, 0.5, 0.0, 0.9152, 0.0, 0.907, 0.09303, 0.5, 0.5, 0.5, 0.5, 0.907, 0.09303, 1.0, 0.08085, 1.0, 0.5, 0.0, 0.5, 0.0, 0.08074, 0.07218, 0.0721, 0.0, 1.0, 0.5, 1.0, 0.0, 1.0, 0.0, 0.5, 1.0, 0.08085, 0.907, 0.09303, 1.0, 0.0, 0.07218, 0.0721, 0.0, 0.08074, 0.0, 0.0, 0.907, 0.09303, 0.9152, 0.0, 1.0, 0.0, 0.07218, 0.0721, 0.09746, 0.0, 0.5, 0.0, 0.5, 0.5])
me_plane_036.use_remesh_fix_poles = True
me_plane_036.use_remesh_preserve_attributes = False
me_plane_036.use_mirror_vertex_groups = False
me_plane_036.update()

# ---- objects
ob_light = bpy.data.objects.new('Light', light_light)
ob_camera = bpy.data.objects.new('Camera', cam_camera_001)
ob_plane_009 = bpy.data.objects.new('Plane.009', me_plane_000)
ob_plane_010 = bpy.data.objects.new('Plane.010', me_plane_002)
ob_plane_011 = bpy.data.objects.new('Plane.011', me_plane_003)
ob_plane_012 = bpy.data.objects.new('Plane.012', me_plane_004)
ob_plane_013 = bpy.data.objects.new('Plane.013', me_plane_013)
ob_plane_014 = bpy.data.objects.new('Plane.014', me_plane_014)
ob_plane_015 = bpy.data.objects.new('Plane.015', me_plane_015)
ob_plane_016 = bpy.data.objects.new('Plane.016', me_plane_016)
ob_plane_017 = bpy.data.objects.new('Plane.017', me_plane_017)
ob_plane_000 = bpy.data.objects.new('Plane.000', me_plane_001)
ob_plane_001 = bpy.data.objects.new('Plane.001', me_plane_005)
ob_plane_002 = bpy.data.objects.new('Plane.002', me_plane_006)
ob_plane_003 = bpy.data.objects.new('Plane.003', me_plane_007)
ob_plane_004 = bpy.data.objects.new('Plane.004', me_plane_008)
ob_plane_005 = bpy.data.objects.new('Plane.005', me_plane_009)
ob_plane_006 = bpy.data.objects.new('Plane.006', me_plane_010)
ob_plane_008 = bpy.data.objects.new('Plane.008', me_plane_012)
ob_plane_018 = bpy.data.objects.new('Plane.018', me_plane_018)
ob_plane_019 = bpy.data.objects.new('Plane.019', me_plane_019)
ob_plane_020 = bpy.data.objects.new('Plane.020', me_plane_020)
ob_plane_021 = bpy.data.objects.new('Plane.021', me_plane_021)
ob_plane_022 = bpy.data.objects.new('Plane.022', me_plane_022)
ob_plane_007 = bpy.data.objects.new('Plane.007', me_plane_032)
ob_plane_023 = bpy.data.objects.new('Plane.023', me_plane_033)
ob_plane_024 = bpy.data.objects.new('Plane.024', me_plane_034)
ob_plane_025 = bpy.data.objects.new('Plane.025', me_plane_035)
ob_plane_026 = bpy.data.objects.new('Plane.026', me_plane_036)

# ---- transforms, parenting, visibility, modifiers, constraints
ob_light.location = (-1.107, 0.3753, 0.6426)
ob_light.rotation_euler = (0.6503, 0.05522, 1.866)
ob_light.lock_rotations_4d = False
ob_light.empty_display_type = 'ARROWS'
ob_light.color = (0.0, 0.0, 0.0, 0.0)
ob_light.lineart.crease_threshold = 0.0
ob_camera.location = (3.024, -0.001232, 0.1572)
ob_camera.rotation_euler = (1.571, -0.0, 1.571)
ob_camera.lineart.crease_threshold = 0.0
ob_plane_009.location = (0.1034, 0.2606, 0.08016)
ob_plane_009.rotation_euler = (-0.02005, -0.639, -5.551)
ob_plane_009.scale = (3.337, 3.337, 3.337)
ob_plane_009.lineart.crease_threshold = 0.0
ob_plane_010.location = (0.2492, 0.133, 0.08016)
ob_plane_010.rotation_euler = (-0.02005, -0.639, -6.249)
ob_plane_010.scale = (3.337, 3.337, 3.337)
ob_plane_010.lineart.crease_threshold = 0.0
ob_plane_011.location = (0.2784, -0.05652, 0.08016)
ob_plane_011.rotation_euler = (-0.02005, -0.639, -6.943)
ob_plane_011.scale = (3.337, 3.337, 3.337)
ob_plane_011.lineart.crease_threshold = 0.0
ob_plane_012.location = (0.1789, -0.222, 0.08016)
ob_plane_012.rotation_euler = (-0.02005, -0.639, -7.637)
ob_plane_012.scale = (3.337, 3.337, 3.337)
ob_plane_012.lineart.crease_threshold = 0.0
ob_plane_013.location = (0.0004594, -0.2847, 0.08016)
ob_plane_013.rotation_euler = (-0.02005, -0.639, -8.337)
ob_plane_013.scale = (3.337, 3.337, 3.337)
ob_plane_013.lineart.crease_threshold = 0.0
ob_plane_014.location = (-0.1825, -0.2133, 0.08016)
ob_plane_014.rotation_euler = (-0.02005, -0.639, -9.039)
ob_plane_014.scale = (3.337, 3.337, 3.337)
ob_plane_014.lineart.crease_threshold = 0.0
ob_plane_015.location = (-0.2734, -0.04333, 0.08016)
ob_plane_015.rotation_euler = (-0.02005, -0.639, -9.746)
ob_plane_015.scale = (3.337, 3.337, 3.337)
ob_plane_015.lineart.crease_threshold = 0.0
ob_plane_016.location = (-0.2331, 0.1462, 0.08016)
ob_plane_016.rotation_euler = (-0.02005, -0.639, -10.49)
ob_plane_016.scale = (3.337, 3.337, 3.337)
ob_plane_016.lineart.crease_threshold = 0.0
ob_plane_017.location = (-0.08909, 0.2656, 0.08016)
ob_plane_017.rotation_euler = (-0.02005, -0.639, -11.12)
ob_plane_017.scale = (3.337, 3.337, 3.337)
ob_plane_017.lineart.crease_threshold = 0.0
ob_plane_000.location = (-0.02234, 0.6973, 0.08016)
ob_plane_000.rotation_euler = (-0.02005, -0.639, -11.02)
ob_plane_000.scale = (3.337, 3.337, 3.337)
ob_plane_000.lineart.crease_threshold = 0.0
ob_plane_001.location = (0.05102, 0.6925, 0.08016)
ob_plane_001.rotation_euler = (-0.02005, -0.639, -12.11)
ob_plane_001.scale = (3.337, 3.337, 3.337)
ob_plane_001.lineart.crease_threshold = 0.0
ob_plane_002.location = (-0.06303, 0.6341, 0.08016)
ob_plane_002.rotation_euler = (-0.02005, -0.639, -9.979)
ob_plane_002.scale = (3.337, 3.337, 3.337)
ob_plane_002.lineart.crease_threshold = 0.0
ob_plane_003.location = (-0.02698, 0.5688, 0.08016)
ob_plane_003.rotation_euler = (-0.02005, -0.639, -8.9)
ob_plane_003.scale = (3.337, 3.337, 3.337)
ob_plane_003.lineart.crease_threshold = 0.0
ob_plane_004.location = (0.04334, 0.5749, 0.08016)
ob_plane_004.rotation_euler = (-0.02005, -0.639, -7.785)
ob_plane_004.scale = (3.337, 3.337, 3.337)
ob_plane_004.lineart.crease_threshold = 0.0
ob_plane_005.location = (-0.01774, 1.868, 0.08016)
ob_plane_005.rotation_euler = (-0.02005, -0.639, -6.781)
ob_plane_005.scale = (3.337, 3.337, 3.337)
ob_plane_005.lineart.crease_threshold = 0.0
ob_plane_006.location = (-0.04828, 1.253, 0.08016)
ob_plane_006.rotation_euler = (-0.02005, -0.639, -11.18)
ob_plane_006.scale = (3.337, 3.337, 3.337)
ob_plane_006.lineart.crease_threshold = 0.0
ob_plane_008.location = (-0.09113, 1.177, 0.08016)
ob_plane_008.rotation_euler = (-0.02005, -0.639, -10.53)
ob_plane_008.scale = (3.337, 3.337, 3.337)
ob_plane_008.lineart.crease_threshold = 0.0
ob_plane_018.location = (-0.05882, 1.08, 0.08016)
ob_plane_018.rotation_euler = (-0.02005, -0.639, -9.574)
ob_plane_018.scale = (3.337, 3.337, 3.337)
ob_plane_018.lineart.crease_threshold = 0.0
ob_plane_019.location = (0.03581, 1.045, 0.08016)
ob_plane_019.rotation_euler = (-0.02005, -0.639, -8.655)
ob_plane_019.scale = (3.337, 3.337, 3.337)
ob_plane_019.lineart.crease_threshold = 0.0
ob_plane_020.location = (0.1218, 1.102, 0.08016)
ob_plane_020.rotation_euler = (-0.02005, -0.639, -7.73)
ob_plane_020.scale = (3.337, 3.337, 3.337)
ob_plane_020.lineart.crease_threshold = 0.0
ob_plane_021.location = (0.1348, 1.193, 0.08016)
ob_plane_021.rotation_euler = (-0.02005, -0.639, -6.944)
ob_plane_021.scale = (3.337, 3.337, 3.337)
ob_plane_021.lineart.crease_threshold = 0.0
ob_plane_022.location = (0.07342, 1.269, 0.08016)
ob_plane_022.rotation_euler = (-0.02005, -0.639, -6.156)
ob_plane_022.scale = (3.337, 3.337, 3.337)
ob_plane_022.lineart.crease_threshold = 0.0
ob_plane_007.location = (-0.05829, 1.928, 0.08016)
ob_plane_007.rotation_euler = (-0.02005, -0.639, -5.767)
ob_plane_007.scale = (3.337, 3.337, 3.337)
ob_plane_007.lineart.crease_threshold = 0.0
ob_plane_023.location = (-0.1331, 1.926, 0.08016)
ob_plane_023.rotation_euler = (-0.02005, -0.639, -4.769)
ob_plane_023.scale = (3.337, 3.337, 3.337)
ob_plane_023.lineart.crease_threshold = 0.0
ob_plane_024.location = (-0.1691, 1.862, 0.08016)
ob_plane_024.rotation_euler = (-0.02005, -0.639, -3.728)
ob_plane_024.scale = (3.337, 3.337, 3.337)
ob_plane_024.lineart.crease_threshold = 0.0
ob_plane_025.location = (-0.1313, 1.802, 0.08016)
ob_plane_025.rotation_euler = (-0.02005, -0.639, -2.625)
ob_plane_025.scale = (3.337, 3.337, 3.337)
ob_plane_025.lineart.crease_threshold = 0.0
ob_plane_026.location = (-0.05844, 1.806, 0.08016)
ob_plane_026.rotation_euler = (-0.02005, -0.639, -1.558)
ob_plane_026.scale = (3.337, 3.337, 3.337)
ob_plane_026.lineart.crease_threshold = 0.0

# ---- collection membership
col_collection.objects.link(ob_light)
col_collection.objects.link(ob_camera)
col_collection.objects.link(ob_plane_009)
col_collection.objects.link(ob_plane_010)
col_collection.objects.link(ob_plane_011)
col_collection.objects.link(ob_plane_012)
col_collection.objects.link(ob_plane_013)
col_collection.objects.link(ob_plane_014)
col_collection.objects.link(ob_plane_015)
col_collection.objects.link(ob_plane_016)
col_collection.objects.link(ob_plane_017)
col_collection.objects.link(ob_plane_000)
col_collection.objects.link(ob_plane_001)
col_collection.objects.link(ob_plane_002)
col_collection.objects.link(ob_plane_003)
col_collection.objects.link(ob_plane_004)
col_collection.objects.link(ob_plane_005)
col_collection.objects.link(ob_plane_006)
col_collection.objects.link(ob_plane_008)
col_collection.objects.link(ob_plane_018)
col_collection.objects.link(ob_plane_019)
col_collection.objects.link(ob_plane_020)
col_collection.objects.link(ob_plane_021)
col_collection.objects.link(ob_plane_022)
col_collection.objects.link(ob_plane_007)
col_collection.objects.link(ob_plane_023)
col_collection.objects.link(ob_plane_024)
col_collection.objects.link(ob_plane_025)
col_collection.objects.link(ob_plane_026)

# ---- scene / render settings (as saved in the file)
scene.camera = ob_camera
scene.frame_start = 1; scene.frame_end = 250; scene.frame_set(1)
scene.render.engine = 'BLENDER_EEVEE_NEXT'
scene.cycles.samples = 128
scene.cycles.sampling_pattern = 'TABULATED_SOBOL'
scene.cycles.use_adaptive_sampling = False
scene.cycles.use_light_tree = False
scene.view_settings.view_transform = 'Filmic'
bpy.context.view_layer.update()
